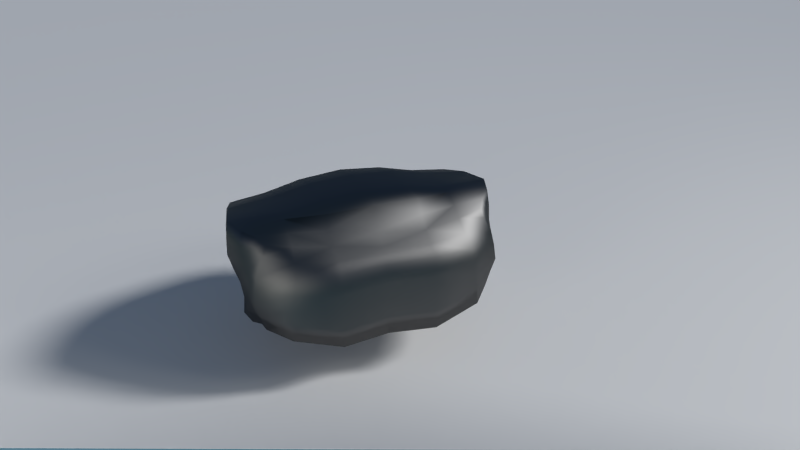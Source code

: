 # Source: ghostcrab3.blend  (saved by Blender 2.71.0; exported with 4.5.12 LTS)
import bpy
from mathutils import Matrix  # noqa: F401  (used for matrix-valued properties, if any)

bpy.ops.wm.read_factory_settings(use_empty=True)
scene = bpy.context.scene
scene.name = 'Scene'

# ---- collections
col_collection_1 = bpy.data.collections.new('Collection 1'); scene.collection.children.link(col_collection_1)
col_collection_11 = bpy.data.collections.new('Collection 11'); scene.collection.children.link(col_collection_11)

# ---- images (referenced by path relative to the original .blend; pixels are not part of the script)
import os
ASSET_DIR = os.environ.get("B2B_ASSET_DIR", "")  # directory of the original .blend (textures are referenced by path, not embedded)
HERE = os.path.dirname(os.path.abspath(__file__))  # packed textures are extracted next to this script under _unpacked/

def load_image(name, relpath, width, height, colorspace="sRGB"):
    """Load a texture the original file referenced (path relative to the .blend, or extracted next to this script)."""
    p = next((c for c in (os.path.join(HERE, relpath), os.path.join(ASSET_DIR, relpath)) if relpath and os.path.exists(c)), "")
    if p:
        img = bpy.data.images.load(p, check_existing=True)
        img.name = name
    else:  # same state as the original file: an image datablock whose file is absent (Cycles renders it pink)
        img = bpy.data.images.new(name, width, height)
        img.source = "FILE"
        img.filepath = "//" + (relpath or name)
    img.colorspace_settings.name = colorspace
    return img
img_gctex1_cartoon_png = load_image('gctex1_cartoon.png', 'gctex1_cartoon.png', 1024, 1024, 'sRGB')

# ---- materials (node trees are filled in below, after node groups)
mat_crabshellcartoon = bpy.data.materials.new('CrabShellCartoon')
mat_crabshellcartoon.alpha_threshold = 0.0
mat_crabshellcartoon.roughness = 0.5
mat_crabshellcartoon.line_color = (0.0, 0.0, 0.0, 1.0)
mat_lightmat = bpy.data.materials.new('LightMat')
mat_lightmat.alpha_threshold = 0.0
mat_lightmat.roughness = 0.5
mat_lightmat.line_color = (0.0, 0.0, 0.0, 1.0)

# ---- material node trees
mat_crabshellcartoon.use_nodes = True; mat_crabshellcartoon.node_tree.nodes.clear()
_N = mat_crabshellcartoon.node_tree.nodes; _L = mat_crabshellcartoon.node_tree.links
n0 = _N.new('ShaderNodeOutputMaterial'); n0.name = 'Material Output'; n0.location = (792, 239)
n1 = _N.new('ShaderNodeBsdfDiffuse'); n1.name = 'Diffuse BSDF'; n1.location = (-43, 321)
n2 = _N.new('ShaderNodeBsdfAnisotropic'); n2.name = 'Glossy BSDF'; n2.location = (375, 135)
n2.distribution = 'BECKMANN'
n2.inputs[1].default_value = 0.5244
n3 = _N.new('ShaderNodeMixShader'); n3.name = 'Mix Shader.001'; n3.location = (555, 253)
n3.inputs[0].default_value = 0.2
n4 = _N.new('ShaderNodeTexImage'); n4.name = 'Image Texture'; n4.location = (-442, 205)
n4.width = 140
n4.image = img_gctex1_cartoon_png
_L.new(n2.outputs[0], n3.inputs[2])
_L.new(n4.outputs[0], n1.inputs[0])
_L.new(n3.outputs[0], n0.inputs[0])
n0.is_active_output = True
mat_lightmat.use_nodes = True; mat_lightmat.node_tree.nodes.clear()
_N = mat_lightmat.node_tree.nodes; _L = mat_lightmat.node_tree.links
n0 = _N.new('ShaderNodeOutputMaterial'); n0.name = 'Material Output'; n0.location = (300, 300)
n1 = _N.new('ShaderNodeEmission'); n1.name = 'Emission'; n1.location = (110, 300)
n1.inputs[0].default_value = (0.855, 0.8308, 0.7605, 1.0)
n1.inputs[1].default_value = 7.0
_L.new(n1.outputs[0], n0.inputs[0])
n0.is_active_output = True

# ---- world
world_world = bpy.data.worlds.new('World'); scene.world = world_world
world_world.use_nodes = True; world_world.node_tree.nodes.clear()
_N = world_world.node_tree.nodes; _L = world_world.node_tree.links
n0 = _N.new('ShaderNodeOutputWorld'); n0.name = 'World Output'; n0.location = (300, 300)
n1 = _N.new('ShaderNodeBackground'); n1.name = 'Background'; n1.location = (10, 300)
n2 = _N.new('ShaderNodeTexSky'); n2.name = 'Sky Texture'; n2.location = (-393, 285)
n2.sky_type = 'HOSEK_WILKIE'
n2.sun_elevation = 1.571
_L.new(n1.outputs[0], n0.inputs[0])
_L.new(n2.outputs[0], n1.inputs[0])
n0.is_active_output = True
world_world.color = (0.05088, 0.05088, 0.05088)
world_world.use_sun_shadow = False
world_world.sun_shadow_jitter_overblur = 0.0
world_world.cycles.sampling_method = 'MANUAL'
world_world.cycles.sample_map_resolution = 256

# ---- cameras
cam_camera = bpy.data.cameras.new('Camera')
cam_camera.clip_end = 100.0
cam_camera.lens = 35.0
cam_camera.sensor_width = 32.0
cam_camera.sensor_height = 18.0
cam_camera.ortho_scale = 7.314
cam_camera.dof.focus_distance = 0.0

# ---- lights
light_lamp = bpy.data.lights.new('Lamp', 'SUN')
light_lamp.transmission_factor = 0.0
light_lamp.cutoff_distance = 30.0
light_lamp.angle = 0.1993
light_lamp.energy = 2.0
light_lamp.shadow_buffer_clip_start = 1.001
light_lamp.shadow_soft_size = 0.1
light_lamp.shadow_cascade_max_distance = 1000.0
light_lamp.cycles.use_multiple_importance_sampling = False

# ---- meshes
me_cube_001 = bpy.data.meshes.new('Cube.001')
me_cube_001.from_pydata([(0.8719, 0.7345, -0.542), (0.7018, -0.7812, -0.6031), (0.8207, 0.6898, 0.6067), (0.6937, -0.7613, 0.2483), (0.353, 0.7696, 0.4918), (0.9149, 0.7248, 0.2109), (0.9425, 0.7537, -0.1379), (0.3602, 1.022, -0.75), (1.019, 0.2637, 0.7069), (0.9053, -0.3862, 0.4971), (0.7033, -0.8181, -0.1444), (0.7021, -0.8188, -0.3658), (0.8455, -0.3573, -0.6014), (0.9717, 0.347, -0.5864), (0.3186, -0.9543, 0.1458), (0.3128, -0.951, -0.5976), (0.3561, 1.011, 0.2837), (0.3602, 1.022, -0.25), (1.04, 0.2544, 0.2211), (0.9734, 0.3029, -0.161), (0.9101, -0.4204, 0.007667), (0.8667, -0.3932, -0.2509), (0.3157, -0.946, -0.2339), (0.3133, -0.9476, -0.4334), (0.3293, -0.43, -0.6876), (0.3412, 0.3449, -0.7499), (0.3333, -0.406, 0.6693), (0.3226, 0.3347, 0.8553), (0.6357, 0.7214, 0.5381), (0.907, 0.746, -0.32), (0.8075, -0.5997, 0.3685), (0.7019, -0.7986, -0.4659), (0.9411, 0.5522, -0.5581), (0.5062, -0.8781, -0.6179), (-5.151e-08, 0.8668, 0.4377), (0.8495, 0.7102, 0.4711), (0.9289, 0.7431, 0.07031), (0.718, 0.9599, -0.5718), (5.96e-08, 0.955, -0.75), (0.954, 0.4998, 0.7014), (0.9725, -0.07104, 0.6344), (0.7059, -0.7923, 0.07407), (0.7026, -0.8185, -0.2532), (0.7876, -0.6001, -0.5968), (0.9133, -0.01542, -0.693), (0.515, -0.8711, 0.1457), (3.099e-08, -1.067, 0.01881), (1.85e-07, -0.9496, -0.6168), (0.3602, 1.022, -0.5), (0.3462, 0.908, 0.3856), (0.3602, 1.022, 0.0), (5.96e-08, 0.955, 0.25), (5.96e-08, 0.955, -0.25), (0.6701, 0.9353, 0.231), (0.6972, 0.9616, -0.1402), (0.9579, 0.331, -0.3637), (1.034, 0.2557, 0.4657), (1.002, 0.2649, -0.01732), (0.8515, -0.3789, -0.4123), (0.9064, -0.4117, 0.228), (0.8912, -0.3868, -0.1351), (0.9847, 0.4918, 0.2229), (0.9811, 0.5273, -0.158), (0.9975, -0.09784, 0.1494), (0.9045, -0.05809, -0.2734), (0.8143, -0.6432, -0.01508), (0.8186, -0.6415, -0.296), (0.3129, -0.9439, -0.4941), (0.3186, -0.9441, -0.1625), (0.3142, -0.947, -0.3275), (0.5079, -0.8831, -0.1612), (0.5066, -0.884, -0.3803), (1.236e-07, -0.9951, -0.2511), (1.926e-07, -0.9404, -0.3845), (0.6068, -0.4217, -0.6109), (-1.689e-08, -0.404, -0.7655), (0.6508, 0.3736, -0.6204), (5.96e-08, 0.328, -0.75), (0.3267, -0.745, -0.6544), (0.3333, -0.03953, -0.7475), (0.3596, 0.6946, -0.7057), (0.6213, -0.4207, 0.5388), (2.38e-09, -0.3842, 0.7388), (0.6371, 0.3191, 0.7463), (5.96e-08, 0.328, 0.8926), (0.3333, -0.7298, 0.4006), (0.327, -0.02948, 0.8392), (0.3514, 0.61, 0.8233), (0.7104, 0.9611, -0.3442), (0.8181, -0.6311, -0.4426), (0.6824, 0.6402, -0.6092), (5.96e-08, 0.955, -0.5), (-1.446e-08, 0.8972, 0.3657), (5.96e-08, 0.955, 0.0), (0.6434, 0.8297, 0.4033), (0.6936, 0.9549, 0.06323), (0.9714, 0.5504, -0.3573), (0.9137, -0.03163, -0.4691), (0.9775, 0.4919, 0.4671), (0.9919, 0.508, 0.05633), (0.9882, -0.09049, 0.3851), (0.9508, -0.07236, -0.07066), (0.8077, -0.6318, 0.1138), (0.8195, -0.6411, -0.1488), (0.5063, -0.8842, -0.4956), (1.936e-07, -0.9397, -0.4957), (0.509, -0.8824, -0.05989), (0.5071, -0.8836, -0.2685), (9.052e-08, -1.021, -0.2179), (1.91e-07, -0.9417, -0.2809), (0.5482, -0.6688, -0.614), (0.595, -0.03627, -0.7097), (1.944e-08, -0.7255, -0.6486), (3.809e-08, -0.01824, -0.7524), (5.96e-08, 0.6415, -0.75), (0.5573, -0.6503, 0.3732), (1.271e-08, -0.7234, 0.4548), (0.6275, -0.07398, 0.7039), (4.89e-08, -0.008773, 0.8867), (0.6323, 0.449, 0.7322), (5.96e-08, 0.6415, 0.859), (0.8869, 0.6353, -0.5399), (0.8696, 0.5981, 0.6626), (0.9498, 0.6083, 0.2169), (0.962, 0.641, -0.1448), (0.3606, 0.8594, -0.7192), (0.7038, 0.8, -0.5774), (0.9341, 0.6472, -0.3313), (0.9221, 0.5913, 0.506), (0.9608, 0.6263, 0.06868), (5.96e-08, 0.7983, -0.75), (0.6402, 0.5958, 0.6393), (-3.857e-08, 0.7183, 0.5466), (0.3565, 0.6576, 0.6317)], [], [(88, 29, 0, 37), (89, 31, 1, 43), (126, 37, 0, 121), (91, 48, 7, 38), (92, 49, 16, 51), (93, 50, 17, 52), (94, 35, 5, 53), (95, 36, 6, 54), (96, 55, 13, 32), (97, 58, 12, 44), (98, 56, 18, 61), (99, 57, 19, 62), (100, 59, 20, 63), (101, 60, 21, 64), (102, 41, 10, 65), (103, 42, 11, 66), (104, 67, 15, 33), (106, 68, 22, 70), (107, 69, 23, 71), (110, 74, 12, 43), (111, 76, 13, 44), (112, 75, 24, 78), (113, 77, 25, 79), (130, 38, 7, 125), (115, 81, 26, 85), (117, 83, 27, 86), (48, 88, 37, 7), (17, 54, 88, 48), (54, 6, 29, 88), (58, 89, 43, 12), (21, 66, 89, 58), (66, 11, 31, 89), (76, 90, 32, 13), (25, 80, 90, 76), (125, 7, 37, 126), (52, 17, 48, 91), (34, 4, 49, 92), (51, 16, 50, 93), (49, 94, 53, 16), (4, 28, 94, 49), (28, 2, 35, 94), (50, 95, 54, 17), (16, 53, 95, 50), (53, 5, 36, 95), (127, 96, 32, 121), (124, 62, 96, 127), (62, 19, 55, 96), (55, 97, 44, 13), (19, 64, 97, 55), (64, 21, 58, 97), (128, 98, 61, 123), (122, 39, 98, 128), (39, 8, 56, 98), (129, 99, 62, 124), (123, 61, 99, 129), (61, 18, 57, 99), (56, 100, 63, 18), (8, 40, 100, 56), (40, 9, 59, 100), (57, 101, 64, 19), (18, 63, 101, 57), (63, 20, 60, 101), (59, 102, 65, 20), (9, 30, 102, 59), (30, 3, 41, 102), (60, 103, 66, 21), (20, 65, 103, 60), (65, 10, 42, 103), (31, 104, 33, 1), (11, 71, 104, 31), (71, 23, 67, 104), (67, 105, 47, 15), (23, 73, 105, 67), (41, 106, 70, 10), (3, 45, 106, 41), (45, 14, 68, 106), (42, 107, 71, 11), (10, 70, 107, 42), (70, 22, 69, 107), (68, 108, 72, 22), (14, 46, 108, 68), (69, 109, 73, 23), (22, 72, 109, 69), (33, 110, 43, 1), (15, 78, 110, 33), (78, 24, 74, 110), (74, 111, 44, 12), (24, 79, 111, 74), (79, 25, 76, 111), (47, 112, 78, 15), (75, 113, 79, 24), (77, 114, 80, 25), (45, 115, 85, 14), (3, 30, 115, 45), (30, 9, 81, 115), (14, 85, 116, 46), (85, 26, 82, 116), (81, 117, 86, 26), (9, 40, 117, 81), (40, 8, 83, 117), (26, 86, 118, 82), (86, 27, 84, 118), (83, 119, 87, 27), (8, 39, 119, 83), (122, 2, 28, 131), (27, 87, 120, 84), (133, 132, 120, 87), (133, 87, 119, 131), (90, 126, 121, 32), (114, 130, 125, 80), (80, 125, 126, 90), (29, 127, 121, 0), (6, 124, 127, 29), (35, 128, 123, 5), (2, 122, 128, 35), (36, 129, 124, 6), (5, 123, 129, 36), (39, 122, 131, 119), (4, 34, 132, 133), (4, 133, 131, 28)])
me_cube_001.polygons.foreach_set('use_smooth', [True] * 120)
_uv = me_cube_001.uv_layers.new(name='UVMap')
_uv.uv.foreach_set('vector', [0.6332, 0.8484, 0.5642, 0.8556, 0.566, 0.8018, 0.6316, 0.7939, 0.2294, 0.8165, 0.1819, 0.8077, 0.1876, 0.7749, 0.2358, 0.779, 0.6991, 0.154, 0.7026, 0.1158, 0.7402, 0.1694, 0.7439, 0.193, 0.8067, 0.8143, 0.7186, 0.8125, 0.7197, 0.7524, 0.8079, 0.7541, 0.09671, 0.7226, 0.174, 0.6761, 0.1959, 0.7069, 0.113, 0.7521, 0.8036, 0.9347, 0.716, 0.9321, 0.7175, 0.8723, 0.8053, 0.8745, 0.2308, 0.6199, 0.2528, 0.5644, 0.3159, 0.5868, 0.2676, 0.6582, 0.6353, 0.9446, 0.5614, 0.9462, 0.5622, 0.8985, 0.6358, 0.8966, 0.5153, 0.8457, 0.4626, 0.8423, 0.4682, 0.7885, 0.5178, 0.7973, 0.3751, 0.8142, 0.2897, 0.8253, 0.2959, 0.7799, 0.3805, 0.7603, 0.2743, 0.5116, 0.2799, 0.4607, 0.338, 0.4594, 0.3322, 0.5242, 0.5039, 0.9443, 0.4454, 0.9266, 0.4548, 0.8914, 0.5087, 0.8931, 0.2835, 0.3833, 0.2859, 0.2978, 0.3341, 0.2684, 0.338, 0.3647, 0.3636, 0.9112, 0.2871, 0.8928, 0.2856, 0.8643, 0.367, 0.8611, 0.277, 0.2325, 0.2537, 0.1895, 0.2906, 0.1453, 0.3029, 0.2105, 0.2238, 0.8861, 0.1749, 0.8577, 0.177, 0.8314, 0.2256, 0.851, 0.1319, 0.7948, 0.08323, 0.7899, 0.08565, 0.7649, 0.1357, 0.7656, 0.234, 0.1269, 0.2087, 0.07251, 0.2196, 0.05664, 0.2508, 0.1056, 0.1262, 0.8492, 0.07913, 0.8299, 0.08163, 0.8045, 0.129, 0.8224, 0.6562, 0.5107, 0.6711, 0.4523, 0.7278, 0.4375, 0.7135, 0.4952, 0.6665, 0.3568, 0.6843, 0.2565, 0.7611, 0.2638, 0.7433, 0.3532, 0.5247, 0.5246, 0.5216, 0.4434, 0.6023, 0.4522, 0.6024, 0.528, 0.5228, 0.3514, 0.5232, 0.2689, 0.6047, 0.265, 0.6026, 0.3571, 0.5226, 0.1567, 0.5216, 0.1194, 0.607, 0.1001, 0.6094, 0.1398, 0.1802, 0.2447, 0.1739, 0.3126, 0.09872, 0.3136, 0.1301, 0.2156, 0.1586, 0.3979, 0.1625, 0.4853, 0.08792, 0.4977, 0.08339, 0.4117, 0.7186, 0.8125, 0.6332, 0.8484, 0.6316, 0.7939, 0.7197, 0.7524, 0.7175, 0.8723, 0.6358, 0.8966, 0.6332, 0.8484, 0.7186, 0.8125, 0.6358, 0.8966, 0.5622, 0.8985, 0.5642, 0.8556, 0.6332, 0.8484, 0.2897, 0.8253, 0.2294, 0.8165, 0.2358, 0.779, 0.2959, 0.7799, 0.2856, 0.8643, 0.2256, 0.851, 0.2294, 0.8165, 0.2897, 0.8253, 0.2256, 0.851, 0.177, 0.8314, 0.1819, 0.8077, 0.2294, 0.8165, 0.6843, 0.2565, 0.6922, 0.1928, 0.7551, 0.2142, 0.7611, 0.2638, 0.6047, 0.265, 0.6104, 0.18, 0.6922, 0.1928, 0.6843, 0.2565, 0.6094, 0.1398, 0.607, 0.1001, 0.7026, 0.1158, 0.6991, 0.154, 0.8053, 0.8745, 0.7175, 0.8723, 0.7186, 0.8125, 0.8067, 0.8143, 0.08698, 0.7048, 0.153, 0.6364, 0.174, 0.6761, 0.09671, 0.7226, 0.8017, 0.9948, 0.7147, 0.9999, 0.716, 0.9321, 0.8036, 0.9347, 0.174, 0.6761, 0.2308, 0.6199, 0.2676, 0.6582, 0.1959, 0.7069, 0.153, 0.6364, 0.2049, 0.585, 0.2308, 0.6199, 0.174, 0.6761, 0.2049, 0.585, 0.2281, 0.5489, 0.2528, 0.5644, 0.2308, 0.6199, 0.716, 0.9321, 0.6353, 0.9446, 0.6358, 0.8966, 0.7175, 0.8723, 0.7147, 0.9999, 0.6376, 0.9849, 0.6353, 0.9446, 0.716, 0.9321, 0.6376, 0.9849, 0.5599, 0.9802, 0.5614, 0.9462, 0.6353, 0.9446, 0.5399, 0.8522, 0.5153, 0.8457, 0.5178, 0.7973, 0.5419, 0.8009, 0.5358, 0.8966, 0.5087, 0.8931, 0.5153, 0.8457, 0.5399, 0.8522, 0.5087, 0.8931, 0.4548, 0.8914, 0.4626, 0.8423, 0.5153, 0.8457, 0.4626, 0.8423, 0.3751, 0.8142, 0.3805, 0.7603, 0.4682, 0.7885, 0.4548, 0.8914, 0.367, 0.8611, 0.3751, 0.8142, 0.4626, 0.8423, 0.367, 0.8611, 0.2856, 0.8643, 0.2897, 0.8253, 0.3751, 0.8142, 0.2588, 0.5329, 0.2743, 0.5116, 0.3322, 0.5242, 0.3254, 0.556, 0.2261, 0.527, 0.2304, 0.5042, 0.2743, 0.5116, 0.2588, 0.5329, 0.2304, 0.5042, 0.2344, 0.4642, 0.2799, 0.4607, 0.2743, 0.5116, 0.533, 0.9467, 0.5039, 0.9443, 0.5087, 0.8931, 0.5358, 0.8966, 0.5305, 0.9825, 0.5012, 0.9844, 0.5039, 0.9443, 0.533, 0.9467, 0.5012, 0.9844, 0.4424, 0.9848, 0.4454, 0.9266, 0.5039, 0.9443, 0.2799, 0.4607, 0.2835, 0.3833, 0.338, 0.3647, 0.338, 0.4594, 0.2344, 0.4642, 0.2341, 0.4022, 0.2835, 0.3833, 0.2799, 0.4607, 0.2341, 0.4022, 0.2346, 0.331, 0.2859, 0.2978, 0.2835, 0.3833, 0.4454, 0.9266, 0.3636, 0.9112, 0.367, 0.8611, 0.4548, 0.8914, 0.4424, 0.9848, 0.3573, 0.9655, 0.3636, 0.9112, 0.4454, 0.9266, 0.3573, 0.9655, 0.2785, 0.9274, 0.2871, 0.8928, 0.3636, 0.9112, 0.2859, 0.2978, 0.277, 0.2325, 0.3029, 0.2105, 0.3341, 0.2684, 0.2346, 0.331, 0.2318, 0.2733, 0.277, 0.2325, 0.2859, 0.2978, 0.2318, 0.2733, 0.2254, 0.2214, 0.2537, 0.1895, 0.277, 0.2325, 0.2871, 0.8928, 0.2238, 0.8861, 0.2256, 0.851, 0.2856, 0.8643, 0.2785, 0.9274, 0.2206, 0.9181, 0.2238, 0.8861, 0.2871, 0.8928, 0.2206, 0.9181, 0.1729, 0.8836, 0.1749, 0.8577, 0.2238, 0.8861, 0.1819, 0.8077, 0.1319, 0.7948, 0.1357, 0.7656, 0.1876, 0.7749, 0.177, 0.8314, 0.129, 0.8224, 0.1319, 0.7948, 0.1819, 0.8077, 0.129, 0.8224, 0.08163, 0.8045, 0.08323, 0.7899, 0.1319, 0.7948, 0.08323, 0.7899, 0.008096, 0.7815, 0.01121, 0.7524, 0.08565, 0.7649, 0.08163, 0.8045, 0.005249, 0.8082, 0.008096, 0.7815, 0.08323, 0.7899, 0.2537, 0.1895, 0.234, 0.1269, 0.2508, 0.1056, 0.2906, 0.1453, 0.2254, 0.2214, 0.2022, 0.1697, 0.234, 0.1269, 0.2537, 0.1895, 0.2022, 0.1697, 0.1601, 0.1363, 0.2087, 0.07251, 0.234, 0.1269, 0.1749, 0.8577, 0.1262, 0.8492, 0.129, 0.8224, 0.177, 0.8314, 0.1729, 0.8836, 0.1238, 0.8749, 0.1262, 0.8492, 0.1749, 0.8577, 0.1238, 0.8749, 0.07715, 0.8524, 0.07913, 0.8299, 0.1262, 0.8492, 0.2087, 0.07251, 0.1463, 0.008362, 0.1543, 0.000129, 0.2196, 0.05664, 0.1601, 0.1363, 0.1055, 0.05927, 0.1463, 0.008362, 0.2087, 0.07251, 0.07913, 0.8299, 0.002617, 0.8331, 0.005249, 0.8082, 0.08163, 0.8045, 0.07715, 0.8524, 0.000129, 0.8476, 0.002617, 0.8331, 0.07913, 0.8299, 0.6455, 0.5603, 0.6562, 0.5107, 0.7135, 0.4952, 0.6924, 0.5379, 0.5998, 0.5788, 0.6024, 0.528, 0.6562, 0.5107, 0.6455, 0.5603, 0.6024, 0.528, 0.6023, 0.4522, 0.6711, 0.4523, 0.6562, 0.5107, 0.6711, 0.4523, 0.6665, 0.3568, 0.7433, 0.3532, 0.7278, 0.4375, 0.6023, 0.4522, 0.6026, 0.3571, 0.6665, 0.3568, 0.6711, 0.4523, 0.6026, 0.3571, 0.6047, 0.265, 0.6843, 0.2565, 0.6665, 0.3568, 0.5253, 0.5783, 0.5247, 0.5246, 0.6024, 0.528, 0.5998, 0.5788, 0.5216, 0.4434, 0.5228, 0.3514, 0.6026, 0.3571, 0.6023, 0.4522, 0.5232, 0.2689, 0.5233, 0.194, 0.6104, 0.18, 0.6047, 0.265, 0.2022, 0.1697, 0.1802, 0.2447, 0.1301, 0.2156, 0.1601, 0.1363, 0.2254, 0.2214, 0.2318, 0.2733, 0.1802, 0.2447, 0.2022, 0.1697, 0.2318, 0.2733, 0.2346, 0.331, 0.1739, 0.3126, 0.1802, 0.2447, 0.1601, 0.1363, 0.1301, 0.2156, 0.04407, 0.1949, 0.1055, 0.05927, 0.1301, 0.2156, 0.09872, 0.3136, 0.01065, 0.3101, 0.04407, 0.1949, 0.1739, 0.3126, 0.1586, 0.3979, 0.08339, 0.4117, 0.09872, 0.3136, 0.2346, 0.331, 0.2341, 0.4022, 0.1586, 0.3979, 0.1739, 0.3126, 0.2341, 0.4022, 0.2344, 0.4642, 0.1625, 0.4853, 0.1586, 0.3979, 0.09872, 0.3136, 0.08339, 0.4117, 0.000129, 0.4187, 0.01065, 0.3101, 0.08339, 0.4117, 0.08792, 0.4977, 0.008688, 0.5076, 0.000129, 0.4187, 0.1625, 0.4853, 0.1678, 0.5141, 0.1067, 0.5581, 0.08792, 0.4977, 0.2344, 0.4642, 0.2304, 0.5042, 0.1678, 0.5141, 0.1625, 0.4853, 0.2261, 0.527, 0.2281, 0.5489, 0.2049, 0.585, 0.1848, 0.5509, 0.08792, 0.4977, 0.1067, 0.5581, 0.02581, 0.5884, 0.008688, 0.5076, 0.1312, 0.5972, 0.06429, 0.6626, 0.02581, 0.5884, 0.1067, 0.5581, 0.1312, 0.5972, 0.1067, 0.5581, 0.1678, 0.5141, 0.1848, 0.5509, 0.6922, 0.1928, 0.6991, 0.154, 0.7439, 0.193, 0.7551, 0.2142, 0.5233, 0.194, 0.5226, 0.1567, 0.6094, 0.1398, 0.6104, 0.18, 0.6104, 0.18, 0.6094, 0.1398, 0.6991, 0.154, 0.6922, 0.1928, 0.5642, 0.8556, 0.5399, 0.8522, 0.5419, 0.8009, 0.566, 0.8018, 0.5622, 0.8985, 0.5358, 0.8966, 0.5399, 0.8522, 0.5642, 0.8556, 0.2528, 0.5644, 0.2588, 0.5329, 0.3254, 0.556, 0.3159, 0.5868, 0.2281, 0.5489, 0.2261, 0.527, 0.2588, 0.5329, 0.2528, 0.5644, 0.5614, 0.9462, 0.533, 0.9467, 0.5358, 0.8966, 0.5622, 0.8985, 0.5599, 0.9802, 0.5305, 0.9825, 0.533, 0.9467, 0.5614, 0.9462, 0.2304, 0.5042, 0.2261, 0.527, 0.1848, 0.5509, 0.1678, 0.5141, 0.153, 0.6364, 0.08698, 0.7048, 0.06429, 0.6626, 0.1312, 0.5972, 0.153, 0.6364, 0.1312, 0.5972, 0.1848, 0.5509, 0.2049, 0.585])
me_cube_001.materials.append(mat_crabshellcartoon)
me_cube_001.use_remesh_preserve_volume = False
me_cube_001.use_remesh_preserve_attributes = False
me_cube_001.use_mirror_vertex_groups = False
me_cube_001.update()
me_plane_002 = bpy.data.meshes.new('Plane.002')
me_plane_002.from_pydata([(-0.6231, -0.5536, -0.002323), (0.2348, -0.8861, 7.282e-10), (-0.7241, 2.04, -2.33e-08), (1.89, 0.9254, 0.0)], [], [(0, 1, 3, 2)])
_uv = me_plane_002.uv_layers.new(name='UVMap')
_uv.uv.foreach_set('vector', [0.0001001, 9.998e-05, 0.9999, 0.0001, 0.9999, 0.9999, 9.998e-05, 0.9999])
me_plane_002.materials.append(None)
me_plane_002.use_remesh_preserve_volume = False
me_plane_002.use_remesh_preserve_attributes = False
me_plane_002.use_mirror_vertex_groups = False
me_plane_002.update()
me_plane_001 = bpy.data.meshes.new('Plane.001')
me_plane_001.from_pydata([(-1.0, -1.0, 0.0), (1.0, -1.0, 0.0), (-1.0, 1.0, 0.0), (1.0, 1.0, 0.0)], [], [(0, 1, 3, 2)])
me_plane_001.materials.append(mat_lightmat)
me_plane_001.use_remesh_preserve_volume = False
me_plane_001.use_remesh_preserve_attributes = False
me_plane_001.use_mirror_vertex_groups = False
me_plane_001.update()
me_plane = bpy.data.meshes.new('Plane')
me_plane.from_pydata([(-1.0, -1.0, 0.0), (1.0, -1.0, 0.0), (-1.0, 1.0, 0.0), (1.0, 1.0, 0.0)], [], [(0, 1, 3, 2)])
me_plane.materials.append(mat_lightmat)
me_plane.use_remesh_preserve_volume = False
me_plane.use_remesh_preserve_attributes = False
me_plane.use_mirror_vertex_groups = False
me_plane.update()

# ---- objects
ob_cube = bpy.data.objects.new('Cube', me_cube_001)
ob_sand = bpy.data.objects.new('Sand', me_plane_002)
ob_loghtpanel2 = bpy.data.objects.new('LoghtPanel2', me_plane_001)
ob_lightpanel1 = bpy.data.objects.new('LightPanel1', me_plane)
ob_lamp = bpy.data.objects.new('Lamp', light_lamp)
ob_camera = bpy.data.objects.new('Camera', cam_camera)

# ---- transforms, parenting, visibility, modifiers, constraints
ob_cube.location = (0.0, 0.0, 1.0)
ob_cube.rotation_euler = (0.0, -0.0, 3.142)
ob_cube.scale = (1.722, 1.454, 1.0)
ob_cube.lineart.crease_threshold = 0.0
_m = ob_cube.modifiers.new('Mirror', 'MIRROR')
ob_sand.location = (1.567, 4.577, -0.3803)
ob_sand.scale = (10.23, 10.23, 10.23)
ob_sand.lineart.crease_threshold = 0.0
ob_loghtpanel2.location = (-11.88, -9.236, 2.869)
ob_loghtpanel2.rotation_euler = (1.077, 0.05232, -0.8553)
ob_loghtpanel2.scale = (2.39, 2.39, 2.39)
ob_loghtpanel2.lineart.crease_threshold = 0.0
ob_lightpanel1.location = (11.5, -9.501, 9.666)
ob_lightpanel1.rotation_euler = (0.8469, 1.664e-16, 0.7047)
ob_lightpanel1.scale = (2.39, 2.39, 2.39)
ob_lightpanel1.lineart.crease_threshold = 0.0
ob_lamp.location = (4.484, -3.081, 6.161)
ob_lamp.rotation_euler = (0.4091, -0.8767, 2.292)
ob_lamp.lock_rotations_4d = False
ob_lamp.empty_display_type = 'ARROWS'
ob_lamp.color = (0.0, 0.0, 0.0, 0.0)
ob_lamp.lineart.crease_threshold = 0.0
ob_camera.location = (-3.061, -10.21, 6.589)
ob_camera.rotation_euler = (1.097, 0.006441, -0.3539)
ob_camera.lock_rotations_4d = False
ob_camera.empty_display_type = 'ARROWS'
ob_camera.color = (0.0, 0.0, 0.0, 0.0)
ob_camera.display_type = 'WIRE'
ob_camera.lineart.crease_threshold = 0.0

# ---- collection membership
col_collection_1.objects.link(ob_cube)
col_collection_11.objects.link(ob_sand)
col_collection_11.objects.link(ob_loghtpanel2)
col_collection_11.objects.link(ob_lightpanel1)
col_collection_11.objects.link(ob_lamp)
col_collection_11.objects.link(ob_camera)

# ---- scene / render settings (as saved in the file)
scene.camera = ob_camera
scene.frame_start = 1; scene.frame_end = 250; scene.frame_set(1)
scene.render.engine = 'CYCLES'
scene.render.resolution_percentage = 50
scene.render.dither_intensity = 0.0
scene.cycles.use_denoising = False
scene.cycles.samples = 50
scene.cycles.sampling_pattern = 'TABULATED_SOBOL'
scene.cycles.light_sampling_threshold = 0.0
scene.cycles.use_adaptive_sampling = False
scene.cycles.use_light_tree = False
scene.cycles.blur_glossy = 0.0
scene.cycles.max_bounces = 6
scene.cycles.volume_bounces = 1
scene.cycles.pixel_filter_type = 'GAUSSIAN'
scene.cycles.sample_clamp_indirect = 0.0
scene.view_settings.view_transform = 'Standard'
bpy.context.view_layer.update()
